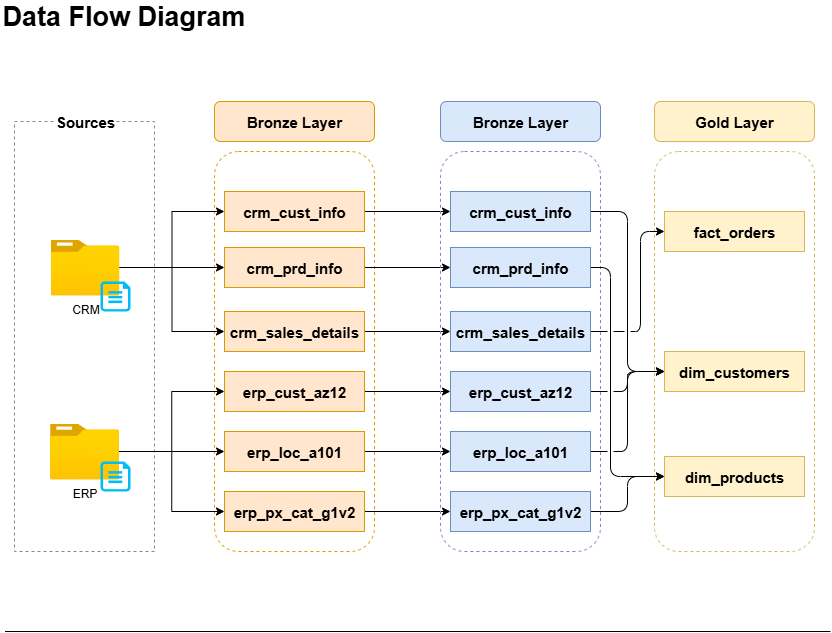

The diagram above was exported from draw.io. Its source (the exported page's mxGraphModel, read from the mxfile embedded in the PNG):
<mxGraphModel dx="1188" dy="741" grid="1" gridSize="10" guides="1" tooltips="1" connect="1" arrows="1" fold="1" page="1" pageScale="1" pageWidth="850" pageHeight="1100" math="0" shadow="0">
  <root>
    <mxCell id="0" />
    <mxCell id="1" parent="0" />
    <mxCell id="WbQk5H_e2WWCLxe1NhMA-1" value="" style="rounded=0;whiteSpace=wrap;html=1;fillColor=none;strokeColor=light-dark(#8a8a8a, #ededed);dashed=1;" parent="1" vertex="1">
      <mxGeometry x="24" y="170" width="140" height="430" as="geometry" />
    </mxCell>
    <mxCell id="WbQk5H_e2WWCLxe1NhMA-2" value="Sources" style="rounded=0;whiteSpace=wrap;html=1;strokeColor=none;fontSize=15;fontStyle=1" parent="1" vertex="1">
      <mxGeometry x="64.5" y="150" width="60" height="40" as="geometry" />
    </mxCell>
    <mxCell id="WbQk5H_e2WWCLxe1NhMA-4" value="" style="rounded=1;whiteSpace=wrap;html=1;fillColor=default;strokeColor=#d79b00;dashed=1;fillStyle=hatch;" parent="1" vertex="1">
      <mxGeometry x="224" y="200" width="160" height="400" as="geometry" />
    </mxCell>
    <mxCell id="WbQk5H_e2WWCLxe1NhMA-5" value="Bronze Layer" style="rounded=1;whiteSpace=wrap;html=1;strokeColor=#d79b00;fontSize=15;fontStyle=1;fillColor=#ffe6cc;" parent="1" vertex="1">
      <mxGeometry x="224" y="150" width="160" height="40" as="geometry" />
    </mxCell>
    <mxCell id="WbQk5H_e2WWCLxe1NhMA-8" value="" style="rounded=1;whiteSpace=wrap;html=1;fillColor=default;strokeColor=#d6b656;dashed=1;fillStyle=hatch;" parent="1" vertex="1">
      <mxGeometry x="664" y="200" width="160" height="400" as="geometry" />
    </mxCell>
    <mxCell id="WbQk5H_e2WWCLxe1NhMA-9" value="Gold Layer" style="rounded=1;whiteSpace=wrap;html=1;strokeColor=#d6b656;fontSize=15;fontStyle=1;fillColor=#fff2cc;" parent="1" vertex="1">
      <mxGeometry x="664" y="150" width="160" height="40" as="geometry" />
    </mxCell>
    <mxCell id="WbQk5H_e2WWCLxe1NhMA-18" style="edgeStyle=orthogonalEdgeStyle;rounded=0;orthogonalLoop=1;jettySize=auto;html=1;entryX=0;entryY=0.5;entryDx=0;entryDy=0;" parent="1" source="WbQk5H_e2WWCLxe1NhMA-10" target="WbQk5H_e2WWCLxe1NhMA-12" edge="1">
      <mxGeometry relative="1" as="geometry" />
    </mxCell>
    <mxCell id="WbQk5H_e2WWCLxe1NhMA-20" style="edgeStyle=orthogonalEdgeStyle;rounded=0;orthogonalLoop=1;jettySize=auto;html=1;entryX=0;entryY=0.5;entryDx=0;entryDy=0;" parent="1" source="WbQk5H_e2WWCLxe1NhMA-10" target="WbQk5H_e2WWCLxe1NhMA-14" edge="1">
      <mxGeometry relative="1" as="geometry" />
    </mxCell>
    <mxCell id="WbQk5H_e2WWCLxe1NhMA-21" style="edgeStyle=orthogonalEdgeStyle;rounded=0;orthogonalLoop=1;jettySize=auto;html=1;entryX=0;entryY=0.5;entryDx=0;entryDy=0;" parent="1" source="WbQk5H_e2WWCLxe1NhMA-10" target="WbQk5H_e2WWCLxe1NhMA-13" edge="1">
      <mxGeometry relative="1" as="geometry" />
    </mxCell>
    <mxCell id="WbQk5H_e2WWCLxe1NhMA-10" value="CRM&lt;span style=&quot;color: rgba(0, 0, 0, 0); font-family: monospace; font-size: 0px; text-align: start; background-color: rgb(236, 236, 236);&quot;&gt;%3CmxGraphModel%3E%3Croot%3E%3CmxCell%20id%3D%220%22%2F%3E%3CmxCell%20id%3D%221%22%20parent%3D%220%22%2F%3E%3CmxCell%20id%3D%222%22%20value%3D%22%22%20style%3D%22rounded%3D0%3BwhiteSpace%3Dwrap%3Bhtml%3D1%3BfillColor%3Dnone%3BstrokeColor%3Dlight-dark(%238a8a8a%2C%20%23ededed)%3Bdashed%3D1%3B%22%20vertex%3D%221%22%20parent%3D%221%22%3E%3CmxGeometry%20x%3D%22240%22%20y%3D%22200%22%20width%3D%22160%22%20height%3D%22400%22%20as%3D%22geometry%22%2F%3E%3C%2FmxCell%3E%3CmxCell%20id%3D%223%22%20value%3D%22Bronze%20Layer%22%20style%3D%22rounded%3D0%3BwhiteSpace%3Dwrap%3Bhtml%3D1%3BstrokeColor%3Dnone%3BfontSize%3D15%3BfontStyle%3D1%22%20vertex%3D%221%22%20parent%3D%221%22%3E%3CmxGeometry%20x%3D%22270%22%20y%3D%22180%22%20width%3D%22100%22%20height%3D%2240%22%20as%3D%22geometry%22%2F%3E%3C%2FmxCell%3E%3C%2Froot%3E%3C%2FmxGraphModel%3E&lt;/span&gt;" style="image;aspect=fixed;html=1;points=[];align=center;fontSize=12;image=img/lib/azure2/general/Folder_Blank.svg;" parent="1" vertex="1">
      <mxGeometry x="60" y="288" width="69" height="56.00000000000001" as="geometry" />
    </mxCell>
    <mxCell id="WbQk5H_e2WWCLxe1NhMA-22" style="edgeStyle=orthogonalEdgeStyle;rounded=0;orthogonalLoop=1;jettySize=auto;html=1;entryX=0;entryY=0.5;entryDx=0;entryDy=0;" parent="1" source="WbQk5H_e2WWCLxe1NhMA-11" target="WbQk5H_e2WWCLxe1NhMA-15" edge="1">
      <mxGeometry relative="1" as="geometry" />
    </mxCell>
    <mxCell id="WbQk5H_e2WWCLxe1NhMA-23" style="edgeStyle=orthogonalEdgeStyle;rounded=0;orthogonalLoop=1;jettySize=auto;html=1;entryX=0;entryY=0.5;entryDx=0;entryDy=0;" parent="1" source="WbQk5H_e2WWCLxe1NhMA-11" target="WbQk5H_e2WWCLxe1NhMA-16" edge="1">
      <mxGeometry relative="1" as="geometry" />
    </mxCell>
    <mxCell id="WbQk5H_e2WWCLxe1NhMA-24" style="edgeStyle=orthogonalEdgeStyle;rounded=0;orthogonalLoop=1;jettySize=auto;html=1;entryX=0;entryY=0.5;entryDx=0;entryDy=0;" parent="1" source="WbQk5H_e2WWCLxe1NhMA-11" target="WbQk5H_e2WWCLxe1NhMA-17" edge="1">
      <mxGeometry relative="1" as="geometry" />
    </mxCell>
    <mxCell id="WbQk5H_e2WWCLxe1NhMA-11" value="ERP" style="image;aspect=fixed;html=1;points=[];align=center;fontSize=12;image=img/lib/azure2/general/Folder_Blank.svg;" parent="1" vertex="1">
      <mxGeometry x="59.5" y="472" width="69" height="56.00000000000001" as="geometry" />
    </mxCell>
    <mxCell id="e1Ec5Xwr15tqVegTzRyW-9" style="edgeStyle=orthogonalEdgeStyle;rounded=0;orthogonalLoop=1;jettySize=auto;html=1;exitX=1;exitY=0.5;exitDx=0;exitDy=0;entryX=0;entryY=0.5;entryDx=0;entryDy=0;" parent="1" source="WbQk5H_e2WWCLxe1NhMA-12" target="e1Ec5Xwr15tqVegTzRyW-3" edge="1">
      <mxGeometry relative="1" as="geometry" />
    </mxCell>
    <mxCell id="WbQk5H_e2WWCLxe1NhMA-12" value="crm_cust_info" style="rounded=0;whiteSpace=wrap;html=1;strokeColor=#d79b00;fontSize=15;fontStyle=1;fillColor=#ffe6cc;" parent="1" vertex="1">
      <mxGeometry x="234" y="240" width="140" height="40" as="geometry" />
    </mxCell>
    <mxCell id="e1Ec5Xwr15tqVegTzRyW-10" style="edgeStyle=orthogonalEdgeStyle;rounded=0;orthogonalLoop=1;jettySize=auto;html=1;exitX=1;exitY=0.5;exitDx=0;exitDy=0;entryX=0;entryY=0.5;entryDx=0;entryDy=0;" parent="1" source="WbQk5H_e2WWCLxe1NhMA-13" target="e1Ec5Xwr15tqVegTzRyW-4" edge="1">
      <mxGeometry relative="1" as="geometry" />
    </mxCell>
    <mxCell id="WbQk5H_e2WWCLxe1NhMA-13" value="crm_prd_info" style="rounded=0;whiteSpace=wrap;html=1;strokeColor=#d79b00;fontSize=15;fontStyle=1;fillColor=#ffe6cc;" parent="1" vertex="1">
      <mxGeometry x="234" y="296" width="140" height="40" as="geometry" />
    </mxCell>
    <mxCell id="e1Ec5Xwr15tqVegTzRyW-11" style="edgeStyle=orthogonalEdgeStyle;rounded=0;orthogonalLoop=1;jettySize=auto;html=1;exitX=1;exitY=0.5;exitDx=0;exitDy=0;entryX=0;entryY=0.5;entryDx=0;entryDy=0;" parent="1" source="WbQk5H_e2WWCLxe1NhMA-14" target="e1Ec5Xwr15tqVegTzRyW-5" edge="1">
      <mxGeometry relative="1" as="geometry" />
    </mxCell>
    <mxCell id="WbQk5H_e2WWCLxe1NhMA-14" value="crm_sales_details" style="rounded=0;whiteSpace=wrap;html=1;strokeColor=#d79b00;fontSize=15;fontStyle=1;fillColor=#ffe6cc;" parent="1" vertex="1">
      <mxGeometry x="234" y="360" width="140" height="40" as="geometry" />
    </mxCell>
    <mxCell id="e1Ec5Xwr15tqVegTzRyW-12" style="edgeStyle=orthogonalEdgeStyle;rounded=0;orthogonalLoop=1;jettySize=auto;html=1;exitX=1;exitY=0.5;exitDx=0;exitDy=0;" parent="1" source="WbQk5H_e2WWCLxe1NhMA-15" target="e1Ec5Xwr15tqVegTzRyW-6" edge="1">
      <mxGeometry relative="1" as="geometry" />
    </mxCell>
    <mxCell id="WbQk5H_e2WWCLxe1NhMA-15" value="erp_cust_az12" style="rounded=0;whiteSpace=wrap;html=1;strokeColor=#d79b00;fontSize=15;fontStyle=1;fillColor=#ffe6cc;" parent="1" vertex="1">
      <mxGeometry x="234" y="420" width="140" height="40" as="geometry" />
    </mxCell>
    <mxCell id="e1Ec5Xwr15tqVegTzRyW-14" style="edgeStyle=orthogonalEdgeStyle;rounded=0;orthogonalLoop=1;jettySize=auto;html=1;exitX=1;exitY=0.5;exitDx=0;exitDy=0;entryX=0;entryY=0.5;entryDx=0;entryDy=0;" parent="1" source="WbQk5H_e2WWCLxe1NhMA-16" target="e1Ec5Xwr15tqVegTzRyW-7" edge="1">
      <mxGeometry relative="1" as="geometry" />
    </mxCell>
    <mxCell id="WbQk5H_e2WWCLxe1NhMA-16" value="erp_loc_a101" style="rounded=0;whiteSpace=wrap;html=1;strokeColor=#d79b00;fontSize=15;fontStyle=1;fillColor=#ffe6cc;" parent="1" vertex="1">
      <mxGeometry x="234" y="480" width="140" height="40" as="geometry" />
    </mxCell>
    <mxCell id="e1Ec5Xwr15tqVegTzRyW-15" style="edgeStyle=orthogonalEdgeStyle;rounded=0;orthogonalLoop=1;jettySize=auto;html=1;entryX=0;entryY=0.5;entryDx=0;entryDy=0;" parent="1" source="WbQk5H_e2WWCLxe1NhMA-17" target="e1Ec5Xwr15tqVegTzRyW-8" edge="1">
      <mxGeometry relative="1" as="geometry" />
    </mxCell>
    <mxCell id="WbQk5H_e2WWCLxe1NhMA-17" value="erp_px_cat_g1v2" style="rounded=0;whiteSpace=wrap;html=1;strokeColor=#d79b00;fontSize=15;fontStyle=1;fillColor=#ffe6cc;" parent="1" vertex="1">
      <mxGeometry x="234" y="540" width="140" height="40" as="geometry" />
    </mxCell>
    <mxCell id="WbQk5H_e2WWCLxe1NhMA-26" value="" style="verticalLabelPosition=bottom;html=1;verticalAlign=top;align=center;strokeColor=none;fillColor=#00BEF2;shape=mxgraph.azure.cloud_services_configuration_file;pointerEvents=1;" parent="1" vertex="1">
      <mxGeometry x="110" y="330" width="30" height="30" as="geometry" />
    </mxCell>
    <mxCell id="WbQk5H_e2WWCLxe1NhMA-27" value="" style="verticalLabelPosition=bottom;html=1;verticalAlign=top;align=center;strokeColor=none;fillColor=#00BEF2;shape=mxgraph.azure.cloud_services_configuration_file;pointerEvents=1;" parent="1" vertex="1">
      <mxGeometry x="110" y="510" width="30" height="30" as="geometry" />
    </mxCell>
    <mxCell id="e1Ec5Xwr15tqVegTzRyW-1" value="" style="rounded=1;whiteSpace=wrap;html=1;fillColor=none;strokeColor=#6c8ebf;dashed=1;fillStyle=hatch;" parent="1" vertex="1">
      <mxGeometry x="450" y="200" width="160" height="400" as="geometry" />
    </mxCell>
    <mxCell id="e1Ec5Xwr15tqVegTzRyW-2" value="Bronze Layer" style="rounded=1;whiteSpace=wrap;html=1;strokeColor=#6c8ebf;fontSize=15;fontStyle=1;fillColor=#dae8fc;" parent="1" vertex="1">
      <mxGeometry x="450" y="150" width="160" height="40" as="geometry" />
    </mxCell>
    <mxCell id="kmYfXPGBIqyy0O1JUdQS-9" style="edgeStyle=orthogonalEdgeStyle;rounded=1;orthogonalLoop=1;jettySize=auto;html=1;entryX=0;entryY=0.5;entryDx=0;entryDy=0;jumpStyle=gap;curved=0;" edge="1" parent="1" source="e1Ec5Xwr15tqVegTzRyW-3" target="kmYfXPGBIqyy0O1JUdQS-2">
      <mxGeometry relative="1" as="geometry" />
    </mxCell>
    <mxCell id="e1Ec5Xwr15tqVegTzRyW-3" value="crm_cust_info" style="rounded=0;whiteSpace=wrap;html=1;strokeColor=#6c8ebf;fontSize=15;fontStyle=1;fillColor=#dae8fc;" parent="1" vertex="1">
      <mxGeometry x="460" y="240" width="140" height="40" as="geometry" />
    </mxCell>
    <mxCell id="kmYfXPGBIqyy0O1JUdQS-13" style="edgeStyle=orthogonalEdgeStyle;rounded=1;orthogonalLoop=1;jettySize=auto;html=1;entryX=0;entryY=0.5;entryDx=0;entryDy=0;jumpStyle=gap;curved=0;" edge="1" parent="1" source="e1Ec5Xwr15tqVegTzRyW-4" target="kmYfXPGBIqyy0O1JUdQS-3">
      <mxGeometry relative="1" as="geometry">
        <Array as="points">
          <mxPoint x="620" y="316" />
          <mxPoint x="620" y="525" />
        </Array>
      </mxGeometry>
    </mxCell>
    <mxCell id="e1Ec5Xwr15tqVegTzRyW-4" value="crm_prd_info" style="rounded=0;whiteSpace=wrap;html=1;strokeColor=#6c8ebf;fontSize=15;fontStyle=1;fillColor=#dae8fc;" parent="1" vertex="1">
      <mxGeometry x="460" y="296" width="140" height="40" as="geometry" />
    </mxCell>
    <mxCell id="kmYfXPGBIqyy0O1JUdQS-8" style="edgeStyle=orthogonalEdgeStyle;rounded=1;orthogonalLoop=1;jettySize=auto;html=1;entryX=0;entryY=0.5;entryDx=0;entryDy=0;jumpStyle=gap;curved=0;" edge="1" parent="1" source="e1Ec5Xwr15tqVegTzRyW-5" target="kmYfXPGBIqyy0O1JUdQS-1">
      <mxGeometry relative="1" as="geometry">
        <Array as="points">
          <mxPoint x="650" y="380" />
          <mxPoint x="650" y="280" />
        </Array>
      </mxGeometry>
    </mxCell>
    <mxCell id="e1Ec5Xwr15tqVegTzRyW-5" value="crm_sales_details" style="rounded=0;whiteSpace=wrap;html=1;strokeColor=#6c8ebf;fontSize=15;fontStyle=1;fillColor=#dae8fc;" parent="1" vertex="1">
      <mxGeometry x="460" y="360" width="140" height="40" as="geometry" />
    </mxCell>
    <mxCell id="kmYfXPGBIqyy0O1JUdQS-11" style="edgeStyle=orthogonalEdgeStyle;rounded=1;orthogonalLoop=1;jettySize=auto;html=1;entryX=0;entryY=0.5;entryDx=0;entryDy=0;jumpStyle=gap;curved=0;" edge="1" parent="1" source="e1Ec5Xwr15tqVegTzRyW-6" target="kmYfXPGBIqyy0O1JUdQS-2">
      <mxGeometry relative="1" as="geometry" />
    </mxCell>
    <mxCell id="e1Ec5Xwr15tqVegTzRyW-6" value="erp_cust_az12" style="rounded=0;whiteSpace=wrap;html=1;strokeColor=#6c8ebf;fontSize=15;fontStyle=1;fillColor=#dae8fc;" parent="1" vertex="1">
      <mxGeometry x="460" y="420" width="140" height="40" as="geometry" />
    </mxCell>
    <mxCell id="kmYfXPGBIqyy0O1JUdQS-10" style="edgeStyle=orthogonalEdgeStyle;rounded=1;orthogonalLoop=1;jettySize=auto;html=1;entryX=0;entryY=0.5;entryDx=0;entryDy=0;jumpStyle=gap;curved=0;" edge="1" parent="1" source="e1Ec5Xwr15tqVegTzRyW-7" target="kmYfXPGBIqyy0O1JUdQS-2">
      <mxGeometry relative="1" as="geometry" />
    </mxCell>
    <mxCell id="e1Ec5Xwr15tqVegTzRyW-7" value="erp_loc_a101" style="rounded=0;whiteSpace=wrap;html=1;strokeColor=#6c8ebf;fontSize=15;fontStyle=1;fillColor=#dae8fc;" parent="1" vertex="1">
      <mxGeometry x="460" y="480" width="140" height="40" as="geometry" />
    </mxCell>
    <mxCell id="kmYfXPGBIqyy0O1JUdQS-12" style="edgeStyle=orthogonalEdgeStyle;rounded=1;orthogonalLoop=1;jettySize=auto;html=1;entryX=0;entryY=0.5;entryDx=0;entryDy=0;jumpStyle=gap;curved=0;" edge="1" parent="1" source="e1Ec5Xwr15tqVegTzRyW-8" target="kmYfXPGBIqyy0O1JUdQS-3">
      <mxGeometry relative="1" as="geometry" />
    </mxCell>
    <mxCell id="e1Ec5Xwr15tqVegTzRyW-8" value="erp_px_cat_g1v2" style="rounded=0;whiteSpace=wrap;html=1;strokeColor=#6c8ebf;fontSize=15;fontStyle=1;fillColor=#dae8fc;" parent="1" vertex="1">
      <mxGeometry x="460" y="540" width="140" height="40" as="geometry" />
    </mxCell>
    <mxCell id="kmYfXPGBIqyy0O1JUdQS-1" value="fact_orders" style="rounded=0;whiteSpace=wrap;html=1;strokeColor=#d6b656;fontSize=15;fontStyle=1;fillColor=#fff2cc;" vertex="1" parent="1">
      <mxGeometry x="674" y="260" width="140" height="40" as="geometry" />
    </mxCell>
    <mxCell id="kmYfXPGBIqyy0O1JUdQS-2" value="dim_customers" style="rounded=0;whiteSpace=wrap;html=1;strokeColor=#d6b656;fontSize=15;fontStyle=1;fillColor=#fff2cc;" vertex="1" parent="1">
      <mxGeometry x="674" y="400" width="140" height="40" as="geometry" />
    </mxCell>
    <mxCell id="kmYfXPGBIqyy0O1JUdQS-3" value="dim_products" style="rounded=0;whiteSpace=wrap;html=1;strokeColor=#d6b656;fontSize=15;fontStyle=1;fillColor=#fff2cc;" vertex="1" parent="1">
      <mxGeometry x="674" y="505" width="140" height="40" as="geometry" />
    </mxCell>
    <mxCell id="kmYfXPGBIqyy0O1JUdQS-5" value="Data Flow Diagram" style="text;html=1;align=left;verticalAlign=middle;whiteSpace=wrap;rounded=0;fontSize=27;fontStyle=1" vertex="1" parent="1">
      <mxGeometry x="10" y="50" width="390" height="30" as="geometry" />
    </mxCell>
    <mxCell id="kmYfXPGBIqyy0O1JUdQS-6" value="" style="endArrow=none;html=1;rounded=0;" edge="1" parent="1">
      <mxGeometry width="50" height="50" relative="1" as="geometry">
        <mxPoint x="14.5" y="680" as="sourcePoint" />
        <mxPoint x="840" y="680" as="targetPoint" />
      </mxGeometry>
    </mxCell>
  </root>
</mxGraphModel>